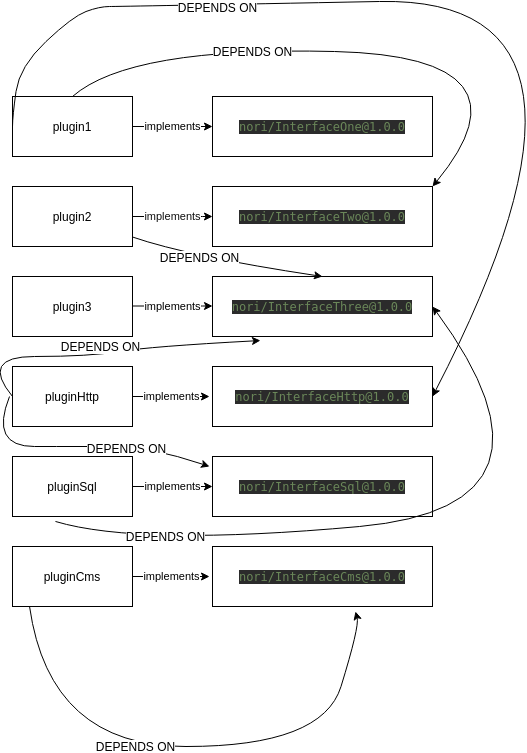

The diagram above was exported from draw.io. Its source (the exported page's mxGraphModel, read from the mxfile embedded in the PNG):
<mxGraphModel dx="1355" dy="729" grid="1" gridSize="10" guides="1" tooltips="1" connect="1" arrows="1" fold="1" page="1" pageScale="1" pageWidth="827" pageHeight="1169" math="0" shadow="0">
  <root>
    <mxCell id="0" />
    <mxCell id="1" parent="0" />
    <mxCell id="Mb_dR1OUN00MmmIYzumh-1" value="plugin1" style="rounded=0;whiteSpace=wrap;html=1;" parent="1" vertex="1">
      <mxGeometry x="203" y="130" width="120" height="60" as="geometry" />
    </mxCell>
    <mxCell id="Mb_dR1OUN00MmmIYzumh-2" value="plugin2" style="rounded=0;whiteSpace=wrap;html=1;" parent="1" vertex="1">
      <mxGeometry x="203" y="220" width="120" height="60" as="geometry" />
    </mxCell>
    <mxCell id="Mb_dR1OUN00MmmIYzumh-5" value="plugin3" style="rounded=0;whiteSpace=wrap;html=1;" parent="1" vertex="1">
      <mxGeometry x="203" y="310" width="120" height="60" as="geometry" />
    </mxCell>
    <mxCell id="Mb_dR1OUN00MmmIYzumh-6" value="pluginHttp" style="rounded=0;whiteSpace=wrap;html=1;" parent="1" vertex="1">
      <mxGeometry x="203" y="400" width="120" height="60" as="geometry" />
    </mxCell>
    <mxCell id="Mb_dR1OUN00MmmIYzumh-10" value="implements" style="endArrow=classic;html=1;exitX=1;exitY=0.5;exitDx=0;exitDy=0;" parent="1" source="Mb_dR1OUN00MmmIYzumh-6" edge="1">
      <mxGeometry width="50" height="50" relative="1" as="geometry">
        <mxPoint x="203" y="560" as="sourcePoint" />
        <mxPoint x="400" y="430" as="targetPoint" />
      </mxGeometry>
    </mxCell>
    <mxCell id="Mb_dR1OUN00MmmIYzumh-11" value="&lt;pre style=&quot;background-color: rgb(43 , 43 , 43) ; font-family: &amp;#34;dejavu sans mono&amp;#34; ; font-size: 9pt&quot;&gt;&lt;pre style=&quot;color: rgb(169 , 183 , 198) ; font-family: &amp;#34;dejavu sans mono&amp;#34; ; font-size: 9pt&quot;&gt;&lt;pre style=&quot;font-family: &amp;#34;dejavu sans mono&amp;#34; ; font-size: 9pt&quot;&gt;&lt;span style=&quot;color: #6a8759&quot;&gt;nori/InterfaceOne@1.0.0&lt;/span&gt;&lt;/pre&gt;&lt;/pre&gt;&lt;/pre&gt;" style="rounded=0;html=1;fontColor=#FFFFFF;whiteSpace=wrap;" parent="1" vertex="1">
      <mxGeometry x="403" y="130" width="220" height="60" as="geometry" />
    </mxCell>
    <mxCell id="Mb_dR1OUN00MmmIYzumh-12" value="implements" style="endArrow=classic;html=1;exitX=1;exitY=0.5;exitDx=0;exitDy=0;entryX=0;entryY=0.5;entryDx=0;entryDy=0;" parent="1" source="Mb_dR1OUN00MmmIYzumh-1" target="Mb_dR1OUN00MmmIYzumh-11" edge="1">
      <mxGeometry width="50" height="50" relative="1" as="geometry">
        <mxPoint x="203" y="560" as="sourcePoint" />
        <mxPoint x="253" y="510" as="targetPoint" />
      </mxGeometry>
    </mxCell>
    <mxCell id="Mb_dR1OUN00MmmIYzumh-15" value="Text" style="text;html=1;align=center;verticalAlign=middle;resizable=0;points=[];autosize=1;fontColor=#FFFFFF;" parent="1" vertex="1">
      <mxGeometry x="436" y="260" width="40" height="20" as="geometry" />
    </mxCell>
    <mxCell id="Mb_dR1OUN00MmmIYzumh-20" value="&lt;pre style=&quot;background-color: rgb(43 , 43 , 43) ; font-family: &amp;#34;dejavu sans mono&amp;#34; ; font-size: 9pt&quot;&gt;&lt;pre style=&quot;color: rgb(169 , 183 , 198) ; font-family: &amp;#34;dejavu sans mono&amp;#34; ; font-size: 9pt&quot;&gt;&lt;pre style=&quot;font-family: &amp;#34;dejavu sans mono&amp;#34; ; font-size: 9pt&quot;&gt;&lt;span style=&quot;color: #6a8759&quot;&gt;nori/InterfaceTwo@1.0.0&lt;/span&gt;&lt;/pre&gt;&lt;/pre&gt;&lt;/pre&gt;" style="rounded=0;html=1;fontColor=#FFFFFF;whiteSpace=wrap;" parent="1" vertex="1">
      <mxGeometry x="403" y="220" width="220" height="60" as="geometry" />
    </mxCell>
    <mxCell id="Mb_dR1OUN00MmmIYzumh-21" value="&lt;pre style=&quot;background-color: rgb(43 , 43 , 43) ; font-family: &amp;#34;dejavu sans mono&amp;#34; ; font-size: 9pt&quot;&gt;&lt;pre style=&quot;color: rgb(169 , 183 , 198) ; font-family: &amp;#34;dejavu sans mono&amp;#34; ; font-size: 9pt&quot;&gt;&lt;pre style=&quot;font-family: &amp;#34;dejavu sans mono&amp;#34; ; font-size: 9pt&quot;&gt;&lt;span style=&quot;color: #6a8759&quot;&gt;nori/InterfaceThree@1.0.0&lt;/span&gt;&lt;/pre&gt;&lt;/pre&gt;&lt;/pre&gt;" style="rounded=0;html=1;fontColor=#FFFFFF;whiteSpace=wrap;" parent="1" vertex="1">
      <mxGeometry x="403" y="310" width="220" height="60" as="geometry" />
    </mxCell>
    <mxCell id="Mb_dR1OUN00MmmIYzumh-22" value="&lt;pre style=&quot;background-color: rgb(43 , 43 , 43) ; font-family: &amp;#34;dejavu sans mono&amp;#34; ; font-size: 9pt&quot;&gt;&lt;pre style=&quot;color: rgb(169 , 183 , 198) ; font-family: &amp;#34;dejavu sans mono&amp;#34; ; font-size: 9pt&quot;&gt;&lt;pre style=&quot;font-family: &amp;#34;dejavu sans mono&amp;#34; ; font-size: 9pt&quot;&gt;&lt;span style=&quot;color: #6a8759&quot;&gt;nori/InterfaceHttp@1.0.0&lt;/span&gt;&lt;/pre&gt;&lt;/pre&gt;&lt;/pre&gt;" style="rounded=0;html=1;fontColor=#FFFFFF;whiteSpace=wrap;" parent="1" vertex="1">
      <mxGeometry x="403" y="400" width="220" height="60" as="geometry" />
    </mxCell>
    <mxCell id="Mb_dR1OUN00MmmIYzumh-25" value="implements" style="endArrow=classic;html=1;fontColor=#0F0F0F;exitX=1;exitY=0.5;exitDx=0;exitDy=0;entryX=0;entryY=0.5;entryDx=0;entryDy=0;" parent="1" source="Mb_dR1OUN00MmmIYzumh-2" target="Mb_dR1OUN00MmmIYzumh-20" edge="1">
      <mxGeometry width="50" height="50" relative="1" as="geometry">
        <mxPoint x="203" y="520" as="sourcePoint" />
        <mxPoint x="253" y="470" as="targetPoint" />
        <Array as="points">
          <mxPoint x="403" y="250" />
        </Array>
      </mxGeometry>
    </mxCell>
    <mxCell id="Mb_dR1OUN00MmmIYzumh-26" value="implements" style="endArrow=classic;html=1;fontColor=#000000;exitX=1;exitY=0.5;exitDx=0;exitDy=0;entryX=0;entryY=0.5;entryDx=0;entryDy=0;" parent="1" edge="1">
      <mxGeometry width="50" height="50" relative="1" as="geometry">
        <mxPoint x="323" y="339.5" as="sourcePoint" />
        <mxPoint x="403" y="339.5" as="targetPoint" />
        <Array as="points">
          <mxPoint x="403" y="339.5" />
        </Array>
      </mxGeometry>
    </mxCell>
    <mxCell id="PGa90SF6oy_zPqkGrfZM-2" value="pluginSql" style="rounded=0;whiteSpace=wrap;html=1;" vertex="1" parent="1">
      <mxGeometry x="203" y="490" width="120" height="60" as="geometry" />
    </mxCell>
    <mxCell id="PGa90SF6oy_zPqkGrfZM-3" value="implements" style="endArrow=classic;html=1;exitX=1;exitY=0.5;exitDx=0;exitDy=0;entryX=0;entryY=0.5;entryDx=0;entryDy=0;" edge="1" parent="1" source="PGa90SF6oy_zPqkGrfZM-2" target="PGa90SF6oy_zPqkGrfZM-4">
      <mxGeometry width="50" height="50" relative="1" as="geometry">
        <mxPoint x="213" y="570" as="sourcePoint" />
        <mxPoint x="413" y="430" as="targetPoint" />
      </mxGeometry>
    </mxCell>
    <mxCell id="PGa90SF6oy_zPqkGrfZM-4" value="&lt;pre style=&quot;background-color: rgb(43 , 43 , 43) ; font-family: &amp;#34;dejavu sans mono&amp;#34; ; font-size: 9pt&quot;&gt;&lt;pre style=&quot;color: rgb(169 , 183 , 198) ; font-family: &amp;#34;dejavu sans mono&amp;#34; ; font-size: 9pt&quot;&gt;&lt;pre style=&quot;font-family: &amp;#34;dejavu sans mono&amp;#34; ; font-size: 9pt&quot;&gt;&lt;span style=&quot;color: #6a8759&quot;&gt;nori/InterfaceSql@1.0.0&lt;/span&gt;&lt;/pre&gt;&lt;/pre&gt;&lt;/pre&gt;" style="rounded=0;html=1;fontColor=#FFFFFF;whiteSpace=wrap;" vertex="1" parent="1">
      <mxGeometry x="403" y="490" width="220" height="60" as="geometry" />
    </mxCell>
    <mxCell id="PGa90SF6oy_zPqkGrfZM-5" value="pluginCms" style="rounded=0;whiteSpace=wrap;html=1;" vertex="1" parent="1">
      <mxGeometry x="203" y="580" width="120" height="60" as="geometry" />
    </mxCell>
    <mxCell id="PGa90SF6oy_zPqkGrfZM-6" value="implements" style="endArrow=classic;html=1;exitX=1;exitY=0.5;exitDx=0;exitDy=0;" edge="1" parent="1" source="PGa90SF6oy_zPqkGrfZM-5">
      <mxGeometry width="50" height="50" relative="1" as="geometry">
        <mxPoint x="203" y="724" as="sourcePoint" />
        <mxPoint x="400" y="610" as="targetPoint" />
      </mxGeometry>
    </mxCell>
    <mxCell id="PGa90SF6oy_zPqkGrfZM-7" value="&lt;pre style=&quot;background-color: rgb(43 , 43 , 43) ; font-family: &amp;#34;dejavu sans mono&amp;#34; ; font-size: 9pt&quot;&gt;&lt;pre style=&quot;color: rgb(169 , 183 , 198) ; font-family: &amp;#34;dejavu sans mono&amp;#34; ; font-size: 9pt&quot;&gt;&lt;pre style=&quot;font-family: &amp;#34;dejavu sans mono&amp;#34; ; font-size: 9pt&quot;&gt;&lt;span style=&quot;color: #6a8759&quot;&gt;nori/InterfaceCms@1.0.0&lt;/span&gt;&lt;/pre&gt;&lt;/pre&gt;&lt;/pre&gt;" style="rounded=0;html=1;fontColor=#FFFFFF;whiteSpace=wrap;" vertex="1" parent="1">
      <mxGeometry x="403" y="580" width="220" height="60" as="geometry" />
    </mxCell>
    <mxCell id="PGa90SF6oy_zPqkGrfZM-12" value="" style="curved=1;endArrow=classic;html=1;exitX=0.5;exitY=0;exitDx=0;exitDy=0;entryX=1;entryY=0;entryDx=0;entryDy=0;" edge="1" parent="1" source="Mb_dR1OUN00MmmIYzumh-1" target="Mb_dR1OUN00MmmIYzumh-20">
      <mxGeometry width="50" height="50" relative="1" as="geometry">
        <mxPoint x="270" y="80" as="sourcePoint" />
        <mxPoint x="690" y="80" as="targetPoint" />
        <Array as="points">
          <mxPoint x="320" y="80" />
          <mxPoint x="730" y="90" />
        </Array>
      </mxGeometry>
    </mxCell>
    <mxCell id="PGa90SF6oy_zPqkGrfZM-13" value="DEPENDS ON" style="text;html=1;align=center;verticalAlign=middle;resizable=0;points=[];labelBackgroundColor=#ffffff;" vertex="1" connectable="0" parent="PGa90SF6oy_zPqkGrfZM-12">
      <mxGeometry x="-0.3951" y="-2" relative="1" as="geometry">
        <mxPoint as="offset" />
      </mxGeometry>
    </mxCell>
    <mxCell id="PGa90SF6oy_zPqkGrfZM-15" value="" style="curved=1;endArrow=classic;html=1;exitX=0;exitY=0.5;exitDx=0;exitDy=0;entryX=1;entryY=0.5;entryDx=0;entryDy=0;" edge="1" parent="1" source="Mb_dR1OUN00MmmIYzumh-1" target="Mb_dR1OUN00MmmIYzumh-22">
      <mxGeometry width="50" height="50" relative="1" as="geometry">
        <mxPoint x="120" y="210" as="sourcePoint" />
        <mxPoint x="700" y="30" as="targetPoint" />
        <Array as="points">
          <mxPoint x="203" y="150" />
          <mxPoint x="210" y="100" />
          <mxPoint x="263" y="50" />
          <mxPoint x="290" y="40" />
          <mxPoint x="310" y="40" />
          <mxPoint x="830" y="30" />
        </Array>
      </mxGeometry>
    </mxCell>
    <mxCell id="PGa90SF6oy_zPqkGrfZM-16" value="DEPENDS ON" style="text;html=1;align=center;verticalAlign=middle;resizable=0;points=[];labelBackgroundColor=#ffffff;" vertex="1" connectable="0" parent="PGa90SF6oy_zPqkGrfZM-15">
      <mxGeometry x="-0.5139" y="-2" relative="1" as="geometry">
        <mxPoint as="offset" />
      </mxGeometry>
    </mxCell>
    <mxCell id="PGa90SF6oy_zPqkGrfZM-21" value="" style="curved=1;endArrow=classic;html=1;exitX=0;exitY=0.5;exitDx=0;exitDy=0;entryX=0.218;entryY=1.067;entryDx=0;entryDy=0;entryPerimeter=0;" edge="1" parent="1" source="Mb_dR1OUN00MmmIYzumh-6" target="Mb_dR1OUN00MmmIYzumh-21">
      <mxGeometry width="50" height="50" relative="1" as="geometry">
        <mxPoint x="200" y="710" as="sourcePoint" />
        <mxPoint x="250" y="660" as="targetPoint" />
        <Array as="points">
          <mxPoint x="170" y="390" />
          <mxPoint x="280" y="390" />
          <mxPoint x="340" y="380" />
        </Array>
      </mxGeometry>
    </mxCell>
    <mxCell id="PGa90SF6oy_zPqkGrfZM-22" value="DEPENDS ON" style="text;html=1;align=center;verticalAlign=middle;resizable=0;points=[];labelBackgroundColor=#ffffff;" vertex="1" connectable="0" parent="PGa90SF6oy_zPqkGrfZM-21">
      <mxGeometry x="-0.0102" y="-2" relative="1" as="geometry">
        <mxPoint x="6.57" y="-11.46" as="offset" />
      </mxGeometry>
    </mxCell>
    <mxCell id="PGa90SF6oy_zPqkGrfZM-23" value="" style="curved=1;endArrow=classic;html=1;" edge="1" parent="1">
      <mxGeometry width="50" height="50" relative="1" as="geometry">
        <mxPoint x="200" y="430" as="sourcePoint" />
        <mxPoint x="400" y="500" as="targetPoint" />
        <Array as="points">
          <mxPoint x="180" y="480" />
          <mxPoint x="270" y="480" />
          <mxPoint x="340" y="480" />
        </Array>
      </mxGeometry>
    </mxCell>
    <mxCell id="PGa90SF6oy_zPqkGrfZM-24" value="DEPENDS ON" style="text;html=1;align=center;verticalAlign=middle;resizable=0;points=[];labelBackgroundColor=#ffffff;" vertex="1" connectable="0" parent="PGa90SF6oy_zPqkGrfZM-23">
      <mxGeometry x="0.3703" y="-1" relative="1" as="geometry">
        <mxPoint as="offset" />
      </mxGeometry>
    </mxCell>
    <mxCell id="PGa90SF6oy_zPqkGrfZM-26" value="" style="curved=1;endArrow=classic;html=1;entryX=0.5;entryY=0;entryDx=0;entryDy=0;" edge="1" parent="1" source="Mb_dR1OUN00MmmIYzumh-2" target="Mb_dR1OUN00MmmIYzumh-21">
      <mxGeometry width="50" height="50" relative="1" as="geometry">
        <mxPoint x="190" y="710" as="sourcePoint" />
        <mxPoint x="240" y="660" as="targetPoint" />
        <Array as="points">
          <mxPoint x="380" y="290" />
        </Array>
      </mxGeometry>
    </mxCell>
    <mxCell id="PGa90SF6oy_zPqkGrfZM-27" value="DEPENDS ON" style="text;html=1;align=center;verticalAlign=middle;resizable=0;points=[];labelBackgroundColor=#ffffff;" vertex="1" connectable="0" parent="PGa90SF6oy_zPqkGrfZM-26">
      <mxGeometry x="-0.2798" y="1" relative="1" as="geometry">
        <mxPoint as="offset" />
      </mxGeometry>
    </mxCell>
    <mxCell id="PGa90SF6oy_zPqkGrfZM-28" value="" style="curved=1;endArrow=classic;html=1;exitX=0.358;exitY=1.083;exitDx=0;exitDy=0;exitPerimeter=0;entryX=1;entryY=0.5;entryDx=0;entryDy=0;" edge="1" parent="1" source="PGa90SF6oy_zPqkGrfZM-2" target="Mb_dR1OUN00MmmIYzumh-21">
      <mxGeometry width="50" height="50" relative="1" as="geometry">
        <mxPoint x="190" y="710" as="sourcePoint" />
        <mxPoint x="240" y="660" as="targetPoint" />
        <Array as="points">
          <mxPoint x="330" y="580" />
          <mxPoint x="770" y="540" />
        </Array>
      </mxGeometry>
    </mxCell>
    <mxCell id="PGa90SF6oy_zPqkGrfZM-29" value="DEPENDS ON" style="text;html=1;align=center;verticalAlign=middle;resizable=0;points=[];labelBackgroundColor=#ffffff;" vertex="1" connectable="0" parent="PGa90SF6oy_zPqkGrfZM-28">
      <mxGeometry x="-0.7081" y="8" relative="1" as="geometry">
        <mxPoint as="offset" />
      </mxGeometry>
    </mxCell>
    <mxCell id="PGa90SF6oy_zPqkGrfZM-32" value="" style="curved=1;endArrow=classic;html=1;exitX=0.142;exitY=1;exitDx=0;exitDy=0;exitPerimeter=0;entryX=0.65;entryY=1.083;entryDx=0;entryDy=0;entryPerimeter=0;" edge="1" parent="1" source="PGa90SF6oy_zPqkGrfZM-5" target="PGa90SF6oy_zPqkGrfZM-7">
      <mxGeometry width="50" height="50" relative="1" as="geometry">
        <mxPoint x="190" y="780" as="sourcePoint" />
        <mxPoint x="530" y="781" as="targetPoint" />
        <Array as="points">
          <mxPoint x="240" y="780" />
          <mxPoint x="513" y="780" />
          <mxPoint x="550" y="660" />
        </Array>
      </mxGeometry>
    </mxCell>
    <mxCell id="PGa90SF6oy_zPqkGrfZM-36" value="DEPENDS ON" style="text;html=1;align=center;verticalAlign=middle;resizable=0;points=[];labelBackgroundColor=#ffffff;" vertex="1" connectable="0" parent="PGa90SF6oy_zPqkGrfZM-32">
      <mxGeometry x="-0.1838" y="1" relative="1" as="geometry">
        <mxPoint as="offset" />
      </mxGeometry>
    </mxCell>
  </root>
</mxGraphModel>